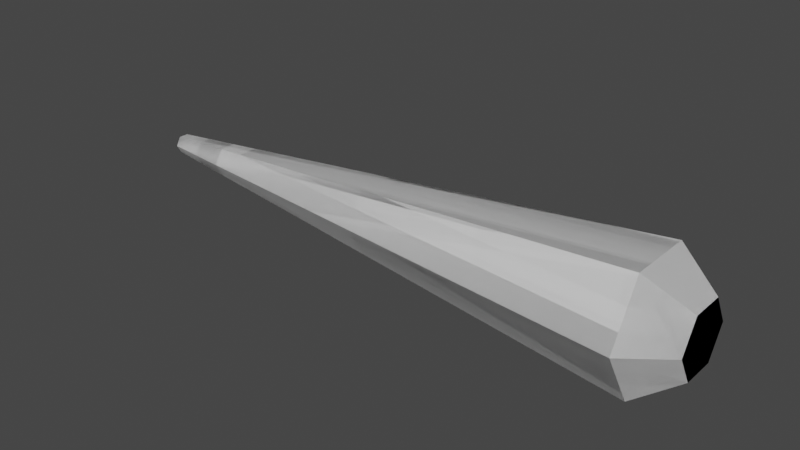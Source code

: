 # Source: GrappleSensor.blend  (saved by Blender 3.0.42; exported with 4.5.12 LTS)
import bpy
from mathutils import Matrix  # noqa: F401  (used for matrix-valued properties, if any)

bpy.ops.wm.read_factory_settings(use_empty=True)
scene = bpy.context.scene
scene.name = 'Scene'

# ---- collections
col_collection = bpy.data.collections.new('Collection'); scene.collection.children.link(col_collection)

# ---- world
world_world = bpy.data.worlds.new('World'); scene.world = world_world
world_world.use_nodes = True; world_world.node_tree.nodes.clear()
_N = world_world.node_tree.nodes; _L = world_world.node_tree.links
n0 = _N.new('ShaderNodeOutputWorld'); n0.name = 'World Output'; n0.location = (300, 300)
n1 = _N.new('ShaderNodeBackground'); n1.name = 'Background'; n1.location = (10, 300)
n1.inputs[0].default_value = (0.05088, 0.05088, 0.05088, 1.0)
_L.new(n1.outputs[0], n0.inputs[0])
n0.is_active_output = True
world_world.color = (0.05088, 0.05088, 0.05088)
world_world.use_sun_shadow = False
world_world.sun_shadow_jitter_overblur = 0.0

# ---- meshes
me_cylinder = bpy.data.meshes.new('Cylinder')
me_cylinder.from_pydata([(7.621, 9.092, 2.4e-07), (519.6, 61.6, 1.269e-05), (7.621, 4.546, -7.874), (519.6, 30.8, -53.35), (7.621, -4.546, -7.874), (519.6, -30.8, -53.35), (7.621, -9.092, 1.035e-06), (519.6, -61.6, 1.807e-05), (7.621, -4.546, 7.874), (519.6, -30.8, 53.35), (7.621, 4.546, 7.874), (519.6, 30.8, 53.35), (558.3, 15.94, -27.6), (558.3, 31.87, 1.393e-05), (558.3, -15.94, -27.6), (558.3, -31.87, 1.671e-05), (558.3, -15.94, 27.6), (558.3, 15.94, 27.6)], [], [(0, 1, 3, 2), (2, 3, 5, 4), (4, 5, 7, 6), (6, 7, 9, 8), (9, 7, 15, 16), (8, 9, 11, 10), (10, 11, 1, 0), (0, 2, 4, 6, 8, 10), (12, 13, 17, 16, 15, 14), (5, 3, 12, 14), (11, 9, 16, 17), (3, 1, 13, 12), (7, 5, 14, 15), (1, 11, 17, 13)])
_uv = me_cylinder.uv_layers.new(name='UVMap')
_uv.uv.foreach_set('vector', [1.0, 0.5, 1.0, 1.0, 0.8333, 1.0, 0.8333, 0.5, 0.8333, 0.5, 0.8333, 1.0, 0.6667, 1.0, 0.6667, 0.5, 0.6667, 0.5, 0.6667, 1.0, 0.5, 1.0, 0.5, 0.5, 0.5, 0.5, 0.5, 1.0, 0.3333, 1.0, 0.3333, 0.5, 0.3333, 1.0, 0.5, 1.0, 0.5, 1.0, 0.3333, 1.0, 0.3333, 0.5, 0.3333, 1.0, 0.1667, 1.0, 0.1667, 0.5, 0.1667, 0.5, 0.1667, 1.0, -8.941e-08, 1.0, -8.941e-08, 0.5, 0.75, 0.49, 0.9578, 0.37, 0.9578, 0.13, 0.75, 0.01, 0.5422, 0.13, 0.5422, 0.37, 0.4578, 0.37, 0.25, 0.49, 0.04215, 0.37, 0.04215, 0.13, 0.25, 0.01, 0.4578, 0.13, 0.6667, 1.0, 0.8333, 1.0, 0.8333, 1.0, 0.6667, 1.0, 0.1667, 1.0, 0.3333, 1.0, 0.3333, 1.0, 0.1667, 1.0, 0.8333, 1.0, 1.0, 1.0, 1.0, 1.0, 0.8333, 1.0, 0.5, 1.0, 0.6667, 1.0, 0.6667, 1.0, 0.5, 1.0, -8.941e-08, 1.0, 0.1667, 1.0, 0.1667, 1.0, -8.941e-08, 1.0])
me_cylinder.use_remesh_fix_poles = True
me_cylinder.use_remesh_preserve_attributes = False
me_cylinder.update()
me_cylinder_001 = bpy.data.meshes.new('Cylinder.001')
me_cylinder_001.from_pydata([(7.621, 9.092, 2.4e-07), (519.6, 61.6, 1.269e-05), (7.621, 4.546, -7.874), (519.6, 30.8, -53.35), (7.621, -4.546, -7.874), (519.6, -30.8, -53.35), (7.621, -9.092, 1.035e-06), (519.6, -61.6, 1.807e-05), (7.621, -4.546, 7.874), (519.6, -30.8, 53.35), (7.621, 4.546, 7.874), (519.6, 30.8, 53.35), (558.3, 15.94, -27.6), (558.3, 31.87, 1.393e-05), (558.3, -15.94, -27.6), (558.3, -31.87, 1.671e-05), (558.3, -15.94, 27.6), (558.3, 15.94, 27.6)], [], [(0, 1, 3, 2), (2, 3, 5, 4), (4, 5, 7, 6), (6, 7, 9, 8), (9, 7, 15, 16), (8, 9, 11, 10), (10, 11, 1, 0), (0, 2, 4, 6, 8, 10), (12, 13, 17, 16, 15, 14), (5, 3, 12, 14), (11, 9, 16, 17), (3, 1, 13, 12), (7, 5, 14, 15), (1, 11, 17, 13)])
_uv = me_cylinder_001.uv_layers.new(name='UVMap')
_uv.uv.foreach_set('vector', [1.0, 0.5, 1.0, 1.0, 0.8333, 1.0, 0.8333, 0.5, 0.8333, 0.5, 0.8333, 1.0, 0.6667, 1.0, 0.6667, 0.5, 0.6667, 0.5, 0.6667, 1.0, 0.5, 1.0, 0.5, 0.5, 0.5, 0.5, 0.5, 1.0, 0.3333, 1.0, 0.3333, 0.5, 0.3333, 1.0, 0.5, 1.0, 0.5, 1.0, 0.3333, 1.0, 0.3333, 0.5, 0.3333, 1.0, 0.1667, 1.0, 0.1667, 0.5, 0.1667, 0.5, 0.1667, 1.0, -8.941e-08, 1.0, -8.941e-08, 0.5, 0.75, 0.49, 0.9578, 0.37, 0.9578, 0.13, 0.75, 0.01, 0.5422, 0.13, 0.5422, 0.37, 0.4578, 0.37, 0.25, 0.49, 0.04215, 0.37, 0.04215, 0.13, 0.25, 0.01, 0.4578, 0.13, 0.6667, 1.0, 0.8333, 1.0, 0.8333, 1.0, 0.6667, 1.0, 0.1667, 1.0, 0.3333, 1.0, 0.3333, 1.0, 0.1667, 1.0, 0.8333, 1.0, 1.0, 1.0, 1.0, 1.0, 0.8333, 1.0, 0.5, 1.0, 0.6667, 1.0, 0.6667, 1.0, 0.5, 1.0, -8.941e-08, 1.0, 0.1667, 1.0, 0.1667, 1.0, -8.941e-08, 1.0])
me_cylinder_001.use_remesh_fix_poles = True
me_cylinder_001.use_remesh_preserve_attributes = False
me_cylinder_001.update()

# ---- objects
ob_grapplesensor = bpy.data.objects.new('GrappleSensor', me_cylinder)
ob_ucx_grapplesensor_01 = bpy.data.objects.new('UCX_GrappleSensor_01', me_cylinder_001)

# ---- transforms, parenting, visibility, modifiers, constraints
ob_grapplesensor.location = (0.0, 0.0, 0.0)
ob_ucx_grapplesensor_01.parent = ob_grapplesensor
ob_ucx_grapplesensor_01.location = (0.0, 0.0, 0.0)

# ---- collection membership
col_collection.objects.link(ob_grapplesensor)
col_collection.objects.link(ob_ucx_grapplesensor_01)

# ---- scene / render settings (as saved in the file)
scene.frame_start = 1; scene.frame_end = 250; scene.frame_set(1)
scene.render.engine = 'BLENDER_EEVEE_NEXT'
scene.cycles.use_denoising = False
scene.cycles.sampling_pattern = 'TABULATED_SOBOL'
scene.cycles.use_light_tree = False
scene.view_settings.view_transform = 'Filmic'
bpy.context.view_layer.update()

# ---- added for rendering (the .blend has no active camera and no usable light): camera, sun
cam_auto = bpy.data.cameras.new('AutoCamera')
cam_auto.lens = 50.0
cam_auto.sensor_width = 36.0
cam_auto.clip_end = 9325.21
ob_auto_camera = bpy.data.objects.new('AutoCamera', cam_auto)
scene.collection.objects.link(ob_auto_camera)
ob_auto_camera.location = (814.315, -637.624, 425.083)
ob_auto_camera.rotation_euler = (1.09748, -7.21219e-08, 0.694738)
scene.camera = ob_auto_camera
light_auto_sun = bpy.data.lights.new('AutoSun', 'SUN')
light_auto_sun.energy = 3.0
light_auto_sun.angle = 0.0523599
ob_auto_sun = bpy.data.objects.new('AutoSun', light_auto_sun)
scene.collection.objects.link(ob_auto_sun)
ob_auto_sun.rotation_euler = (0.872665, 0.174533, 0.523599)
bpy.context.view_layer.update()
